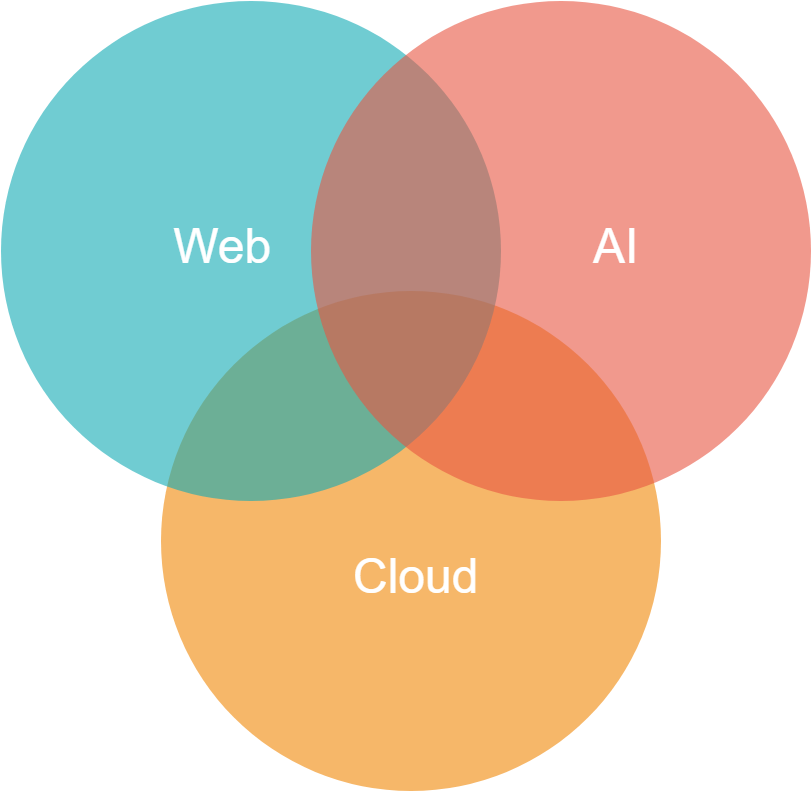

The diagram above was exported from draw.io. Its source (the exported page's mxGraphModel, read from the mxfile embedded in the PNG):
<mxGraphModel dx="868" dy="403" grid="1" gridSize="10" guides="1" tooltips="1" connect="1" arrows="1" fold="1" page="1" pageScale="1" pageWidth="1169" pageHeight="827" background="#ffffff" math="0" shadow="0">
  <root>
    <mxCell id="0" />
    <mxCell id="1" parent="0" />
    <mxCell id="21531" value="" style="ellipse;fillColor=#F08705;opacity=60;strokeColor=none;html=1;fontColor=#FFFFFF;" parent="1" vertex="1">
      <mxGeometry x="339.5" y="308.5" width="500" height="500" as="geometry" />
    </mxCell>
    <mxCell id="21532" value="" style="ellipse;fillColor=#12AAB5;opacity=60;strokeColor=none;html=1;fontColor=#FFFFFF;" parent="1" vertex="1">
      <mxGeometry x="179.5" y="18.5" width="500" height="500" as="geometry" />
    </mxCell>
    <mxCell id="21533" value="" style="ellipse;fillColor=#e85642;opacity=60;strokeColor=none;html=1;fontColor=#FFFFFF;" parent="1" vertex="1">
      <mxGeometry x="489.5" y="18.5" width="500" height="500" as="geometry" />
    </mxCell>
    <mxCell id="21534" value="&lt;font style=&quot;font-size: 48px&quot;&gt;&amp;nbsp;Web&lt;/font&gt;" style="text;fontSize=24;align=center;verticalAlign=middle;html=1;fontColor=#FFFFFF;" parent="1" vertex="1">
      <mxGeometry x="299.5" y="228.5" width="190" height="70" as="geometry" />
    </mxCell>
    <mxCell id="21535" value="&lt;font style=&quot;font-size: 48px&quot;&gt;AI&lt;/font&gt;" style="text;fontSize=24;align=center;verticalAlign=middle;html=1;fontColor=#FFFFFF;" parent="1" vertex="1">
      <mxGeometry x="699.5" y="228.5" width="190" height="70" as="geometry" />
    </mxCell>
    <mxCell id="21536" value="&lt;font style=&quot;font-size: 48px&quot;&gt;Cloud&lt;/font&gt;" style="text;fontSize=24;align=center;verticalAlign=middle;html=1;fontColor=#FFFFFF;" parent="1" vertex="1">
      <mxGeometry x="499.5" y="558.5" width="190" height="70" as="geometry" />
    </mxCell>
  </root>
</mxGraphModel>